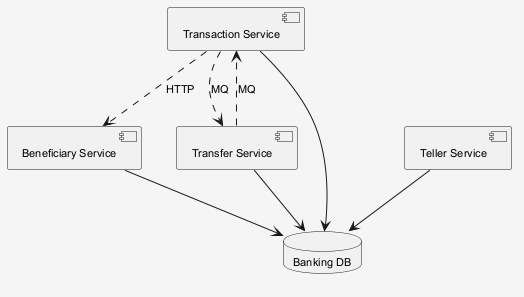

The diagram above was rendered by PlantUML. Its source (embedded in the PNG):
@startuml
skinparam shadowing false
skinparam backgroundColor #F5F5F5
skinparam defaultFontSize 11
component "Beneficiary Service" as C_BeneficiaryService
component "Transaction Service" as C_TransactionService
component "Teller Service" as C_TellerService
component "Transfer Service" as C_TransferService
database "Banking DB" as DB_banking
C_BeneficiaryService --> DB_banking
C_TransactionService --> DB_banking
C_TellerService --> DB_banking
C_TransferService --> DB_banking
C_TransferService ..> C_TransactionService : MQ
C_TransactionService ..> C_TransferService : MQ
C_TransactionService ..> C_BeneficiaryService : HTTP
@enduml